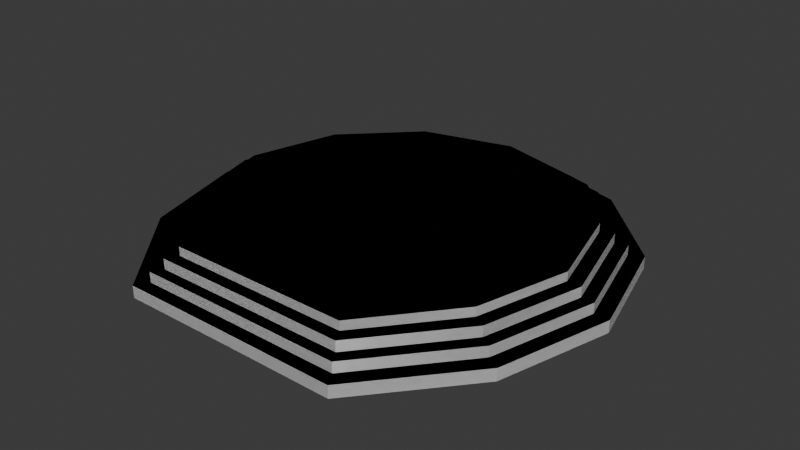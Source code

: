 # Source: ch_o_templo.blend  (saved by Blender 5.2.45; exported with 4.5.12 LTS)
import bpy
from mathutils import Matrix  # noqa: F401  (used for matrix-valued properties, if any)

bpy.ops.wm.read_factory_settings(use_empty=True)
scene = bpy.context.scene
scene.name = 'Scene'

# ---- collections
col_collection = bpy.data.collections.new('Collection'); scene.collection.children.link(col_collection)

# ---- world
world_world = bpy.data.worlds.new('World'); scene.world = world_world
world_world.use_nodes = True; world_world.node_tree.nodes.clear()
_N = world_world.node_tree.nodes; _L = world_world.node_tree.links
n0 = _N.new('ShaderNodeOutputWorld'); n0.name = 'World Output'; n0.location = (200, 100)
n1 = _N.new('ShaderNodeBackground'); n1.name = 'Background'; n1.location = (-200, 100)
n1.inputs[0].default_value = (0.05088, 0.05088, 0.05088, 1.0)
_L.new(n1.outputs[0], n0.inputs[0])
n0.is_active_output = True
world_world.color = (0.05088, 0.05088, 0.05088)
world_world.sun_shadow_jitter_overblur = 0.0

# ---- meshes
me_cilindro = bpy.data.meshes.new('Cilindro')
me_cilindro.from_pydata([(0.0, 1.0, -1.0), (0.0, 1.0, -0.9464), (0.5, 0.866, -1.0), (0.5, 0.866, -0.9464), (0.866, 0.5, -1.0), (0.866, 0.5, -0.9464), (1.0, 0.0, -1.0), (1.0, 0.0, -0.9464), (0.866, -0.5, -1.0), (0.866, -0.5, -0.9464), (0.5, -0.9328, -1.0), (0.5, -0.9328, -0.9464), (0.0, -0.9314, -1.0), (0.0, -0.9314, -0.9464), (-0.5, -0.9328, -1.0), (-0.5, -0.9328, -0.9464), (-0.866, -0.5, -1.0), (-0.866, -0.5, -0.9464), (-1.0, 0.0, -1.0), (-1.0, 0.0, -0.9464), (-0.866, 0.5, -1.0), (-0.866, 0.5, -0.9464), (-0.5, 0.866, -1.0), (-0.5, 0.866, -0.9464), (0.0, 0.9324, -0.9501), (0.0, 0.9324, -0.9001), (0.4662, 0.8075, -0.9501), (0.4662, 0.8075, -0.9001), (0.8075, 0.4662, -0.9501), (0.8075, 0.4662, -0.9001), (0.9324, -3.356e-10, -0.9501), (0.9324, -3.356e-10, -0.9001), (0.8075, -0.4662, -0.9501), (0.8075, -0.4662, -0.9001), (0.4662, -0.8743, -0.9501), (0.4662, -0.8743, -0.9001), (0.0, -0.8732, -0.9501), (0.0, -0.8732, -0.9001), (-0.4662, -0.8743, -0.9501), (-0.4662, -0.8743, -0.9001), (-0.8075, -0.4662, -0.9501), (-0.8075, -0.4662, -0.9001), (-0.9324, -3.356e-10, -0.9501), (-0.9324, -3.356e-10, -0.9001), (-0.8075, 0.4662, -0.9501), (-0.8075, 0.4662, -0.9001), (-0.4662, 0.8075, -0.9501), (-0.4662, 0.8075, -0.9001), (-7.53e-10, 0.8759, -0.9014), (-7.53e-10, 0.8759, -0.8545), (0.4379, 0.7585, -0.9014), (0.4379, 0.7585, -0.8545), (0.7585, 0.4379, -0.9014), (0.7585, 0.4379, -0.8545), (0.8759, -6.165e-10, -0.9014), (0.8759, -6.165e-10, -0.8545), (0.7585, -0.4379, -0.9014), (0.7585, -0.4379, -0.8545), (0.4379, -0.8253, -0.9014), (0.4379, -0.8253, -0.8545), (-7.53e-10, -0.8242, -0.9014), (-7.53e-10, -0.8242, -0.8545), (-0.4379, -0.8253, -0.9014), (-0.4379, -0.8253, -0.8545), (-0.7585, -0.4379, -0.9014), (-0.7585, -0.4379, -0.8545), (-0.8759, -6.165e-10, -0.9014), (-0.8759, -6.165e-10, -0.8545), (-0.7585, 0.4379, -0.9014), (-0.7585, 0.4379, -0.8545), (-0.4379, 0.7585, -0.9014), (-0.4379, 0.7585, -0.8545), (-1.398e-09, 0.8143, -0.8584), (-1.398e-09, 0.8143, -0.8148), (0.4072, 0.7052, -0.8631), (0.4072, 0.7052, -0.8148), (0.7052, 0.4072, -0.8631), (0.7052, 0.4072, -0.8148), (0.8143, -5.731e-10, -0.8584), (0.8143, -5.731e-10, -0.8148), (0.7052, -0.4072, -0.8584), (0.7052, -0.4072, -0.8148), (0.4072, -0.772, -0.8584), (0.4072, -0.772, -0.8148), (-1.398e-09, -0.7722, -0.8584), (-1.398e-09, -0.7722, -0.8148), (-0.4072, -0.772, -0.8584), (-0.4072, -0.772, -0.8148), (-0.7052, -0.4072, -0.8584), (-0.7052, -0.4072, -0.8148), (-0.8143, -5.731e-10, -0.8584), (-0.8143, -5.731e-10, -0.8148), (-0.7052, 0.4072, -0.8584), (-0.7052, 0.4072, -0.8148), (-0.4072, 0.7052, -0.8584), (-0.4072, 0.7052, -0.8148)], [], [(0, 1, 3, 2), (2, 3, 5, 4), (4, 5, 7, 6), (6, 7, 9, 8), (8, 9, 11, 10), (10, 11, 13, 12), (12, 13, 15, 14), (14, 15, 17, 16), (16, 17, 19, 18), (18, 19, 21, 20), (3, 1, 23, 21, 19, 17, 15, 13, 11, 9, 7, 5), (20, 21, 23, 22), (22, 23, 1, 0), (24, 25, 27, 26), (26, 27, 29, 28), (28, 29, 31, 30), (30, 31, 33, 32), (32, 33, 35, 34), (34, 35, 37, 36), (36, 37, 39, 38), (38, 39, 41, 40), (40, 41, 43, 42), (42, 43, 45, 44), (27, 25, 47, 45, 43, 41, 39, 37, 35, 33, 31, 29), (44, 45, 47, 46), (46, 47, 25, 24), (48, 49, 51, 50), (50, 51, 53, 52), (52, 53, 55, 54), (54, 55, 57, 56), (56, 57, 59, 58), (58, 59, 61, 60), (60, 61, 63, 62), (62, 63, 65, 64), (64, 65, 67, 66), (66, 67, 69, 68), (51, 49, 71, 69, 67, 65, 63, 61, 59, 57, 55, 53), (68, 69, 71, 70), (70, 71, 49, 48), (48, 50, 52, 54, 56, 58, 60, 62, 64, 66, 68, 70), (72, 73, 75, 74), (74, 75, 77, 76), (76, 77, 79, 78), (78, 79, 81, 80), (80, 81, 83, 82), (82, 83, 85, 84), (84, 85, 87, 86), (86, 87, 89, 88), (88, 89, 91, 90), (90, 91, 93, 92), (75, 73, 95, 93, 91, 89, 87, 85, 83, 81, 79, 77), (92, 93, 95, 94), (94, 95, 73, 72), (72, 74, 76, 78, 80, 82, 84, 86, 88, 90, 92, 94)])
_uv = me_cilindro.uv_layers.new(name='Mapa UV')
_uv.uv.foreach_set('vector', [1.0, 0.5, 1.0, 1.0, 0.9167, 1.0, 0.9167, 0.5, 0.9167, 0.5, 0.9167, 1.0, 0.8333, 1.0, 0.8333, 0.5, 0.8333, 0.5, 0.8333, 1.0, 0.75, 1.0, 0.75, 0.5, 0.75, 0.5, 0.75, 1.0, 0.6667, 1.0, 0.6667, 0.5, 0.6667, 0.5, 0.6667, 1.0, 0.5833, 1.0, 0.5833, 0.5, 0.5833, 0.5, 0.5833, 1.0, 0.5, 1.0, 0.5, 0.5, 0.5, 0.5, 0.5, 1.0, 0.4167, 1.0, 0.4167, 0.5, 0.4167, 0.5, 0.4167, 1.0, 0.3333, 1.0, 0.3333, 0.5, 0.3333, 0.5, 0.3333, 1.0, 0.25, 1.0, 0.25, 0.5, 0.25, 0.5, 0.25, 1.0, 0.1667, 1.0, 0.1667, 0.5, 0.37, 0.4578, 0.25, 0.49, 0.13, 0.4578, 0.04215, 0.37, 0.01, 0.25, 0.04215, 0.13, 0.13, 0.04215, 0.25, 0.01, 0.37, 0.04215, 0.4578, 0.13, 0.49, 0.25, 0.4578, 0.37, 0.1667, 0.5, 0.1667, 1.0, 0.08333, 1.0, 0.08333, 0.5, 0.08333, 0.5, 0.08333, 1.0, 7.451e-08, 1.0, 7.451e-08, 0.5, 1.0, 0.5, 1.0, 1.0, 0.9167, 1.0, 0.9167, 0.5, 0.9167, 0.5, 0.9167, 1.0, 0.8333, 1.0, 0.8333, 0.5, 0.8333, 0.5, 0.8333, 1.0, 0.75, 1.0, 0.75, 0.5, 0.75, 0.5, 0.75, 1.0, 0.6667, 1.0, 0.6667, 0.5, 0.6667, 0.5, 0.6667, 1.0, 0.5833, 1.0, 0.5833, 0.5, 0.5833, 0.5, 0.5833, 1.0, 0.5, 1.0, 0.5, 0.5, 0.5, 0.5, 0.5, 1.0, 0.4167, 1.0, 0.4167, 0.5, 0.4167, 0.5, 0.4167, 1.0, 0.3333, 1.0, 0.3333, 0.5, 0.3333, 0.5, 0.3333, 1.0, 0.25, 1.0, 0.25, 0.5, 0.25, 0.5, 0.25, 1.0, 0.1667, 1.0, 0.1667, 0.5, 0.37, 0.4578, 0.25, 0.49, 0.13, 0.4578, 0.04215, 0.37, 0.01, 0.25, 0.04215, 0.13, 0.13, 0.04215, 0.25, 0.01, 0.37, 0.04215, 0.4578, 0.13, 0.49, 0.25, 0.4578, 0.37, 0.1667, 0.5, 0.1667, 1.0, 0.08333, 1.0, 0.08333, 0.5, 0.08333, 0.5, 0.08333, 1.0, 7.451e-08, 1.0, 7.451e-08, 0.5, 1.0, 0.5, 1.0, 1.0, 0.9167, 1.0, 0.9167, 0.5, 0.9167, 0.5, 0.9167, 1.0, 0.8333, 1.0, 0.8333, 0.5, 0.8333, 0.5, 0.8333, 1.0, 0.75, 1.0, 0.75, 0.5, 0.75, 0.5, 0.75, 1.0, 0.6667, 1.0, 0.6667, 0.5, 0.6667, 0.5, 0.6667, 1.0, 0.5833, 1.0, 0.5833, 0.5, 0.5833, 0.5, 0.5833, 1.0, 0.5, 1.0, 0.5, 0.5, 0.5, 0.5, 0.5, 1.0, 0.4167, 1.0, 0.4167, 0.5, 0.4167, 0.5, 0.4167, 1.0, 0.3333, 1.0, 0.3333, 0.5, 0.3333, 0.5, 0.3333, 1.0, 0.25, 1.0, 0.25, 0.5, 0.25, 0.5, 0.25, 1.0, 0.1667, 1.0, 0.1667, 0.5, 0.37, 0.4578, 0.25, 0.49, 0.13, 0.4578, 0.04215, 0.37, 0.01, 0.25, 0.04215, 0.13, 0.13, 0.04215, 0.25, 0.01, 0.37, 0.04215, 0.4578, 0.13, 0.49, 0.25, 0.4578, 0.37, 0.1667, 0.5, 0.1667, 1.0, 0.08333, 1.0, 0.08333, 0.5, 0.08333, 0.5, 0.08333, 1.0, 7.451e-08, 1.0, 7.451e-08, 0.5, 0.75, 0.49, 0.87, 0.4578, 0.9578, 0.37, 0.99, 0.25, 0.9578, 0.13, 0.87, 0.04215, 0.75, 0.01, 0.63, 0.04215, 0.5422, 0.13, 0.51, 0.25, 0.5422, 0.37, 0.63, 0.4578, 1.0, 0.5, 1.0, 1.0, 0.9167, 1.0, 0.9167, 0.5, 0.9167, 0.5, 0.9167, 1.0, 0.8333, 1.0, 0.8333, 0.5, 0.8333, 0.5, 0.8333, 1.0, 0.75, 1.0, 0.75, 0.5, 0.75, 0.5, 0.75, 1.0, 0.6667, 1.0, 0.6667, 0.5, 0.6667, 0.5, 0.6667, 1.0, 0.5833, 1.0, 0.5833, 0.5, 0.5833, 0.5, 0.5833, 1.0, 0.5, 1.0, 0.5, 0.5, 0.5, 0.5, 0.5, 1.0, 0.4167, 1.0, 0.4167, 0.5, 0.4167, 0.5, 0.4167, 1.0, 0.3333, 1.0, 0.3333, 0.5, 0.3333, 0.5, 0.3333, 1.0, 0.25, 1.0, 0.25, 0.5, 0.25, 0.5, 0.25, 1.0, 0.1667, 1.0, 0.1667, 0.5, 0.37, 0.4578, 0.25, 0.49, 0.13, 0.4578, 0.04215, 0.37, 0.01, 0.25, 0.04215, 0.13, 0.13, 0.04215, 0.25, 0.01, 0.37, 0.04215, 0.4578, 0.13, 0.49, 0.25, 0.4578, 0.37, 0.1667, 0.5, 0.1667, 1.0, 0.08333, 1.0, 0.08333, 0.5, 0.08333, 0.5, 0.08333, 1.0, 7.451e-08, 1.0, 7.451e-08, 0.5, 0.75, 0.49, 0.87, 0.4578, 0.9578, 0.37, 0.99, 0.25, 0.9578, 0.13, 0.87, 0.04215, 0.75, 0.01, 0.63, 0.04215, 0.5422, 0.13, 0.51, 0.25, 0.5422, 0.37, 0.63, 0.4578])
me_cilindro.update()

# ---- objects
ob_vazio = bpy.data.objects.new('Vazio', None)
ob_cilindro = bpy.data.objects.new('Cilindro', me_cilindro)

# ---- transforms, parenting, visibility, modifiers, constraints
ob_vazio.location = (-1.29, 1.989, 0.0)
ob_vazio.rotation_euler = (1.571, -0.0, -0.0)
ob_vazio.empty_display_type = 'IMAGE'
ob_vazio.empty_display_size = 5.0
ob_cilindro.location = (0.0, 0.0, 0.8394)
_m = ob_cilindro.modifiers.new('Espelhar', 'MIRROR')

# ---- collection membership
col_collection.objects.link(ob_vazio)
col_collection.objects.link(ob_cilindro)

# ---- scene / render settings (as saved in the file)
scene.frame_start = 1; scene.frame_end = 250; scene.frame_set(1)
scene.render.engine = 'BLENDER_EEVEE_NEXT'
scene.render.bake_bias = 0.0
scene.render.bake_samples = 0
scene.render.compositor_device = 'GPU'
scene.eevee.use_volume_custom_range = False
scene.eevee.fast_gi_thickness_near = 0.1
scene.eevee.fast_gi_thickness_far = 0.0
scene.eevee.ray_tracing_options.screen_trace_thickness = 0.1
bpy.context.view_layer.update()

# ---- added for rendering (the .blend has no active camera and no usable light): camera, sun
cam_auto = bpy.data.cameras.new('AutoCamera')
cam_auto.lens = 50.0
cam_auto.sensor_width = 36.0
cam_auto.clip_end = 1000.0
ob_auto_camera = bpy.data.objects.new('AutoCamera', cam_auto)
scene.collection.objects.link(ob_auto_camera)
ob_auto_camera.location = (2.57902, -3.06121, 1.99528)
ob_auto_camera.rotation_euler = (1.09748, -7.21219e-08, 0.694738)
scene.camera = ob_auto_camera
light_auto_sun = bpy.data.lights.new('AutoSun', 'SUN')
light_auto_sun.energy = 3.0
light_auto_sun.angle = 0.0523599
ob_auto_sun = bpy.data.objects.new('AutoSun', light_auto_sun)
scene.collection.objects.link(ob_auto_sun)
ob_auto_sun.rotation_euler = (0.872665, 0.174533, 0.523599)
bpy.context.view_layer.update()
